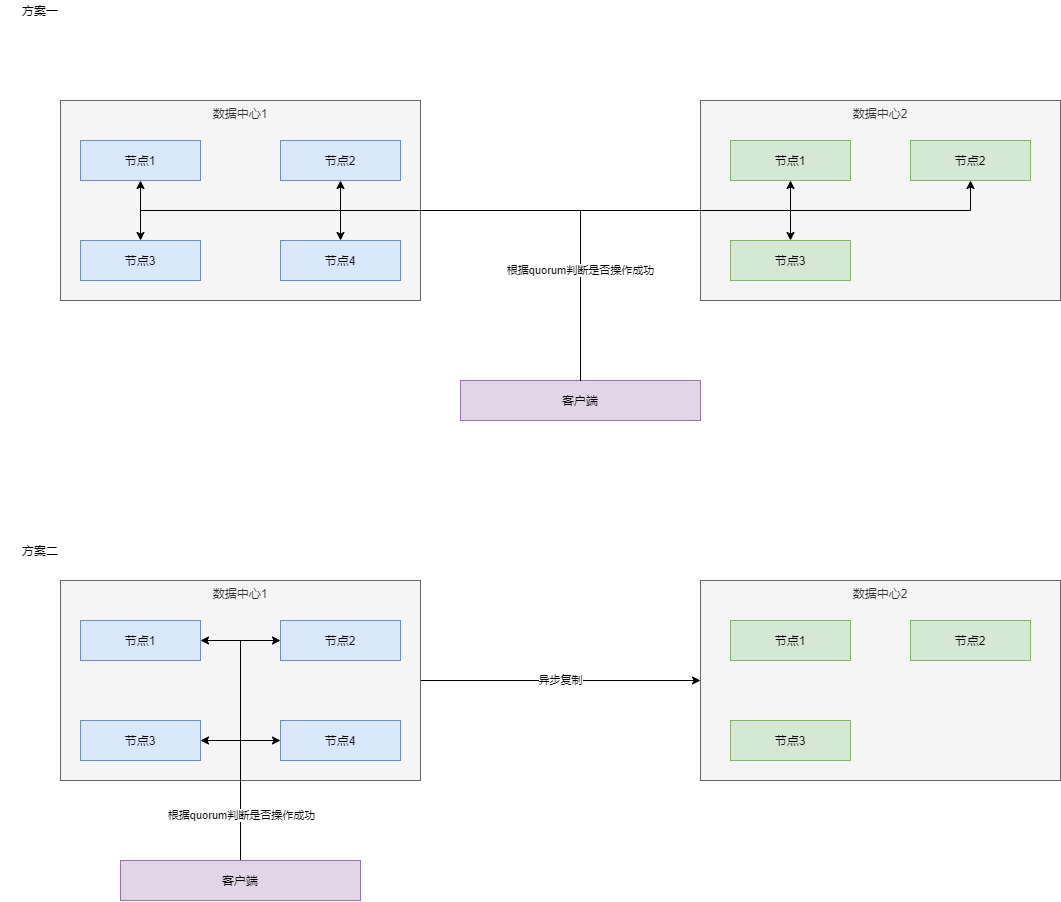

The diagram above was exported from draw.io. Its source (the exported page's mxGraphModel, read from the mxfile embedded in the PNG):
<mxGraphModel dx="1117" dy="710" grid="1" gridSize="10" guides="1" tooltips="1" connect="1" arrows="1" fold="1" page="1" pageScale="1" pageWidth="3300" pageHeight="4681" math="0" shadow="0">
  <root>
    <mxCell id="0" />
    <mxCell id="1" parent="0" />
    <mxCell id="APjYcbPK5mw_Ktn_mNcs-12" value="方案一" style="text;html=1;strokeColor=none;fillColor=none;align=center;verticalAlign=middle;whiteSpace=wrap;rounded=0;" vertex="1" parent="1">
      <mxGeometry x="60" y="20" width="80" height="20" as="geometry" />
    </mxCell>
    <mxCell id="APjYcbPK5mw_Ktn_mNcs-20" value="数据中心1" style="rounded=0;whiteSpace=wrap;html=1;verticalAlign=top;fillColor=#f5f5f5;strokeColor=#666666;fontColor=#333333;" vertex="1" parent="1">
      <mxGeometry x="120" y="120" width="360" height="200" as="geometry" />
    </mxCell>
    <mxCell id="APjYcbPK5mw_Ktn_mNcs-22" value="节点1" style="rounded=0;whiteSpace=wrap;html=1;fillColor=#dae8fc;strokeColor=#6c8ebf;" vertex="1" parent="1">
      <mxGeometry x="140" y="160" width="120" height="40" as="geometry" />
    </mxCell>
    <mxCell id="APjYcbPK5mw_Ktn_mNcs-23" value="节点3" style="rounded=0;whiteSpace=wrap;html=1;fillColor=#dae8fc;strokeColor=#6c8ebf;" vertex="1" parent="1">
      <mxGeometry x="140" y="260" width="120" height="40" as="geometry" />
    </mxCell>
    <mxCell id="APjYcbPK5mw_Ktn_mNcs-24" value="节点2" style="rounded=0;whiteSpace=wrap;html=1;fillColor=#dae8fc;strokeColor=#6c8ebf;" vertex="1" parent="1">
      <mxGeometry x="340" y="160" width="120" height="40" as="geometry" />
    </mxCell>
    <mxCell id="APjYcbPK5mw_Ktn_mNcs-25" value="节点4" style="rounded=0;whiteSpace=wrap;html=1;fillColor=#dae8fc;strokeColor=#6c8ebf;" vertex="1" parent="1">
      <mxGeometry x="340" y="260" width="120" height="40" as="geometry" />
    </mxCell>
    <mxCell id="APjYcbPK5mw_Ktn_mNcs-27" style="edgeStyle=orthogonalEdgeStyle;rounded=0;orthogonalLoop=1;jettySize=auto;html=1;exitX=0.5;exitY=0;exitDx=0;exitDy=0;entryX=0.5;entryY=1;entryDx=0;entryDy=0;" edge="1" parent="1" source="APjYcbPK5mw_Ktn_mNcs-26" target="APjYcbPK5mw_Ktn_mNcs-22">
      <mxGeometry relative="1" as="geometry">
        <Array as="points">
          <mxPoint x="640" y="230" />
          <mxPoint x="200" y="230" />
        </Array>
      </mxGeometry>
    </mxCell>
    <mxCell id="APjYcbPK5mw_Ktn_mNcs-28" style="edgeStyle=orthogonalEdgeStyle;rounded=0;orthogonalLoop=1;jettySize=auto;html=1;exitX=0.5;exitY=0;exitDx=0;exitDy=0;entryX=0.5;entryY=1;entryDx=0;entryDy=0;" edge="1" parent="1" source="APjYcbPK5mw_Ktn_mNcs-26" target="APjYcbPK5mw_Ktn_mNcs-24">
      <mxGeometry relative="1" as="geometry">
        <Array as="points">
          <mxPoint x="640" y="230" />
          <mxPoint x="400" y="230" />
        </Array>
      </mxGeometry>
    </mxCell>
    <mxCell id="APjYcbPK5mw_Ktn_mNcs-29" style="edgeStyle=orthogonalEdgeStyle;rounded=0;orthogonalLoop=1;jettySize=auto;html=1;exitX=0.5;exitY=0;exitDx=0;exitDy=0;entryX=0.5;entryY=0;entryDx=0;entryDy=0;" edge="1" parent="1" source="APjYcbPK5mw_Ktn_mNcs-26" target="APjYcbPK5mw_Ktn_mNcs-23">
      <mxGeometry relative="1" as="geometry">
        <Array as="points">
          <mxPoint x="640" y="230" />
          <mxPoint x="200" y="230" />
        </Array>
      </mxGeometry>
    </mxCell>
    <mxCell id="APjYcbPK5mw_Ktn_mNcs-30" style="edgeStyle=orthogonalEdgeStyle;rounded=0;orthogonalLoop=1;jettySize=auto;html=1;exitX=0.5;exitY=0;exitDx=0;exitDy=0;entryX=0.5;entryY=0;entryDx=0;entryDy=0;" edge="1" parent="1" source="APjYcbPK5mw_Ktn_mNcs-26" target="APjYcbPK5mw_Ktn_mNcs-25">
      <mxGeometry relative="1" as="geometry">
        <Array as="points">
          <mxPoint x="640" y="230" />
          <mxPoint x="400" y="230" />
        </Array>
      </mxGeometry>
    </mxCell>
    <mxCell id="APjYcbPK5mw_Ktn_mNcs-26" value="客户端" style="rounded=0;whiteSpace=wrap;html=1;fillColor=#e1d5e7;strokeColor=#9673a6;" vertex="1" parent="1">
      <mxGeometry x="520" y="400" width="240" height="40" as="geometry" />
    </mxCell>
    <mxCell id="APjYcbPK5mw_Ktn_mNcs-31" value="数据中心2" style="rounded=0;whiteSpace=wrap;html=1;verticalAlign=top;fillColor=#f5f5f5;strokeColor=#666666;fontColor=#333333;" vertex="1" parent="1">
      <mxGeometry x="760" y="120" width="360" height="200" as="geometry" />
    </mxCell>
    <mxCell id="APjYcbPK5mw_Ktn_mNcs-32" value="节点2" style="rounded=0;whiteSpace=wrap;html=1;fillColor=#d5e8d4;strokeColor=#82b366;" vertex="1" parent="1">
      <mxGeometry x="970" y="160" width="120" height="40" as="geometry" />
    </mxCell>
    <mxCell id="APjYcbPK5mw_Ktn_mNcs-33" value="节点1" style="rounded=0;whiteSpace=wrap;html=1;fillColor=#d5e8d4;strokeColor=#82b366;" vertex="1" parent="1">
      <mxGeometry x="790" y="160" width="120" height="40" as="geometry" />
    </mxCell>
    <mxCell id="APjYcbPK5mw_Ktn_mNcs-34" value="节点3" style="rounded=0;whiteSpace=wrap;html=1;fillColor=#d5e8d4;strokeColor=#82b366;" vertex="1" parent="1">
      <mxGeometry x="790" y="260" width="120" height="40" as="geometry" />
    </mxCell>
    <mxCell id="APjYcbPK5mw_Ktn_mNcs-38" style="edgeStyle=orthogonalEdgeStyle;rounded=0;orthogonalLoop=1;jettySize=auto;html=1;exitX=0.5;exitY=0;exitDx=0;exitDy=0;entryX=0.5;entryY=1;entryDx=0;entryDy=0;" edge="1" parent="1" source="APjYcbPK5mw_Ktn_mNcs-26" target="APjYcbPK5mw_Ktn_mNcs-33">
      <mxGeometry relative="1" as="geometry">
        <Array as="points">
          <mxPoint x="640" y="230" />
          <mxPoint x="850" y="230" />
        </Array>
      </mxGeometry>
    </mxCell>
    <mxCell id="APjYcbPK5mw_Ktn_mNcs-39" style="edgeStyle=orthogonalEdgeStyle;rounded=0;orthogonalLoop=1;jettySize=auto;html=1;exitX=0.5;exitY=0;exitDx=0;exitDy=0;entryX=0.5;entryY=0;entryDx=0;entryDy=0;" edge="1" parent="1" source="APjYcbPK5mw_Ktn_mNcs-26" target="APjYcbPK5mw_Ktn_mNcs-34">
      <mxGeometry relative="1" as="geometry">
        <Array as="points">
          <mxPoint x="640" y="230" />
          <mxPoint x="850" y="230" />
        </Array>
      </mxGeometry>
    </mxCell>
    <mxCell id="APjYcbPK5mw_Ktn_mNcs-40" value="根据quorum判断是否操作成功" style="edgeStyle=orthogonalEdgeStyle;rounded=0;orthogonalLoop=1;jettySize=auto;html=1;exitX=0.5;exitY=0;exitDx=0;exitDy=0;entryX=0.5;entryY=1;entryDx=0;entryDy=0;" edge="1" parent="1" source="APjYcbPK5mw_Ktn_mNcs-26" target="APjYcbPK5mw_Ktn_mNcs-32">
      <mxGeometry x="-0.6271" relative="1" as="geometry">
        <Array as="points">
          <mxPoint x="640" y="230" />
          <mxPoint x="1030" y="230" />
        </Array>
        <mxPoint as="offset" />
      </mxGeometry>
    </mxCell>
    <mxCell id="APjYcbPK5mw_Ktn_mNcs-41" value="方案二" style="text;html=1;strokeColor=none;fillColor=none;align=center;verticalAlign=middle;whiteSpace=wrap;rounded=0;" vertex="1" parent="1">
      <mxGeometry x="60" y="560" width="80" height="20" as="geometry" />
    </mxCell>
    <mxCell id="APjYcbPK5mw_Ktn_mNcs-59" value="异步复制" style="edgeStyle=orthogonalEdgeStyle;rounded=0;orthogonalLoop=1;jettySize=auto;html=1;exitX=1;exitY=0.5;exitDx=0;exitDy=0;" edge="1" parent="1" source="APjYcbPK5mw_Ktn_mNcs-43" target="APjYcbPK5mw_Ktn_mNcs-55">
      <mxGeometry relative="1" as="geometry" />
    </mxCell>
    <mxCell id="APjYcbPK5mw_Ktn_mNcs-43" value="数据中心1" style="rounded=0;whiteSpace=wrap;html=1;verticalAlign=top;fillColor=#f5f5f5;strokeColor=#666666;fontColor=#333333;" vertex="1" parent="1">
      <mxGeometry x="120" y="600" width="360" height="200" as="geometry" />
    </mxCell>
    <mxCell id="APjYcbPK5mw_Ktn_mNcs-50" style="edgeStyle=orthogonalEdgeStyle;rounded=0;orthogonalLoop=1;jettySize=auto;html=1;exitX=0.5;exitY=0;exitDx=0;exitDy=0;entryX=0;entryY=0.5;entryDx=0;entryDy=0;" edge="1" parent="1" source="APjYcbPK5mw_Ktn_mNcs-44" target="APjYcbPK5mw_Ktn_mNcs-46">
      <mxGeometry relative="1" as="geometry" />
    </mxCell>
    <mxCell id="APjYcbPK5mw_Ktn_mNcs-51" style="edgeStyle=orthogonalEdgeStyle;rounded=0;orthogonalLoop=1;jettySize=auto;html=1;exitX=0.5;exitY=0;exitDx=0;exitDy=0;entryX=0;entryY=0.5;entryDx=0;entryDy=0;" edge="1" parent="1" source="APjYcbPK5mw_Ktn_mNcs-44" target="APjYcbPK5mw_Ktn_mNcs-48">
      <mxGeometry relative="1" as="geometry" />
    </mxCell>
    <mxCell id="APjYcbPK5mw_Ktn_mNcs-52" style="edgeStyle=orthogonalEdgeStyle;rounded=0;orthogonalLoop=1;jettySize=auto;html=1;exitX=0.5;exitY=0;exitDx=0;exitDy=0;entryX=1;entryY=0.5;entryDx=0;entryDy=0;" edge="1" parent="1" source="APjYcbPK5mw_Ktn_mNcs-44" target="APjYcbPK5mw_Ktn_mNcs-45">
      <mxGeometry relative="1" as="geometry" />
    </mxCell>
    <mxCell id="APjYcbPK5mw_Ktn_mNcs-53" style="edgeStyle=orthogonalEdgeStyle;rounded=0;orthogonalLoop=1;jettySize=auto;html=1;exitX=0.5;exitY=0;exitDx=0;exitDy=0;entryX=1;entryY=0.5;entryDx=0;entryDy=0;" edge="1" parent="1" source="APjYcbPK5mw_Ktn_mNcs-44" target="APjYcbPK5mw_Ktn_mNcs-47">
      <mxGeometry relative="1" as="geometry" />
    </mxCell>
    <mxCell id="APjYcbPK5mw_Ktn_mNcs-54" value="根据quorum判断是否操作成功" style="edgeLabel;html=1;align=center;verticalAlign=middle;resizable=0;points=[];" vertex="1" connectable="0" parent="APjYcbPK5mw_Ktn_mNcs-53">
      <mxGeometry x="-0.4345" y="3" relative="1" as="geometry">
        <mxPoint x="3" as="offset" />
      </mxGeometry>
    </mxCell>
    <mxCell id="APjYcbPK5mw_Ktn_mNcs-44" value="客户端" style="rounded=0;whiteSpace=wrap;html=1;fillColor=#e1d5e7;strokeColor=#9673a6;" vertex="1" parent="1">
      <mxGeometry x="180" y="880" width="240" height="40" as="geometry" />
    </mxCell>
    <mxCell id="APjYcbPK5mw_Ktn_mNcs-45" value="节点1" style="rounded=0;whiteSpace=wrap;html=1;fillColor=#dae8fc;strokeColor=#6c8ebf;" vertex="1" parent="1">
      <mxGeometry x="140" y="640" width="120" height="40" as="geometry" />
    </mxCell>
    <mxCell id="APjYcbPK5mw_Ktn_mNcs-46" value="节点2" style="rounded=0;whiteSpace=wrap;html=1;fillColor=#dae8fc;strokeColor=#6c8ebf;" vertex="1" parent="1">
      <mxGeometry x="340" y="640" width="120" height="40" as="geometry" />
    </mxCell>
    <mxCell id="APjYcbPK5mw_Ktn_mNcs-47" value="节点3" style="rounded=0;whiteSpace=wrap;html=1;fillColor=#dae8fc;strokeColor=#6c8ebf;" vertex="1" parent="1">
      <mxGeometry x="140" y="740" width="120" height="40" as="geometry" />
    </mxCell>
    <mxCell id="APjYcbPK5mw_Ktn_mNcs-48" value="节点4" style="rounded=0;whiteSpace=wrap;html=1;fillColor=#dae8fc;strokeColor=#6c8ebf;" vertex="1" parent="1">
      <mxGeometry x="340" y="740" width="120" height="40" as="geometry" />
    </mxCell>
    <mxCell id="APjYcbPK5mw_Ktn_mNcs-55" value="数据中心2" style="rounded=0;whiteSpace=wrap;html=1;verticalAlign=top;fillColor=#f5f5f5;strokeColor=#666666;fontColor=#333333;" vertex="1" parent="1">
      <mxGeometry x="760" y="600" width="360" height="200" as="geometry" />
    </mxCell>
    <mxCell id="APjYcbPK5mw_Ktn_mNcs-56" value="节点1" style="rounded=0;whiteSpace=wrap;html=1;fillColor=#d5e8d4;strokeColor=#82b366;" vertex="1" parent="1">
      <mxGeometry x="790" y="640" width="120" height="40" as="geometry" />
    </mxCell>
    <mxCell id="APjYcbPK5mw_Ktn_mNcs-57" value="节点2" style="rounded=0;whiteSpace=wrap;html=1;fillColor=#d5e8d4;strokeColor=#82b366;" vertex="1" parent="1">
      <mxGeometry x="970" y="640" width="120" height="40" as="geometry" />
    </mxCell>
    <mxCell id="APjYcbPK5mw_Ktn_mNcs-58" value="节点3" style="rounded=0;whiteSpace=wrap;html=1;fillColor=#d5e8d4;strokeColor=#82b366;" vertex="1" parent="1">
      <mxGeometry x="790" y="740" width="120" height="40" as="geometry" />
    </mxCell>
  </root>
</mxGraphModel>